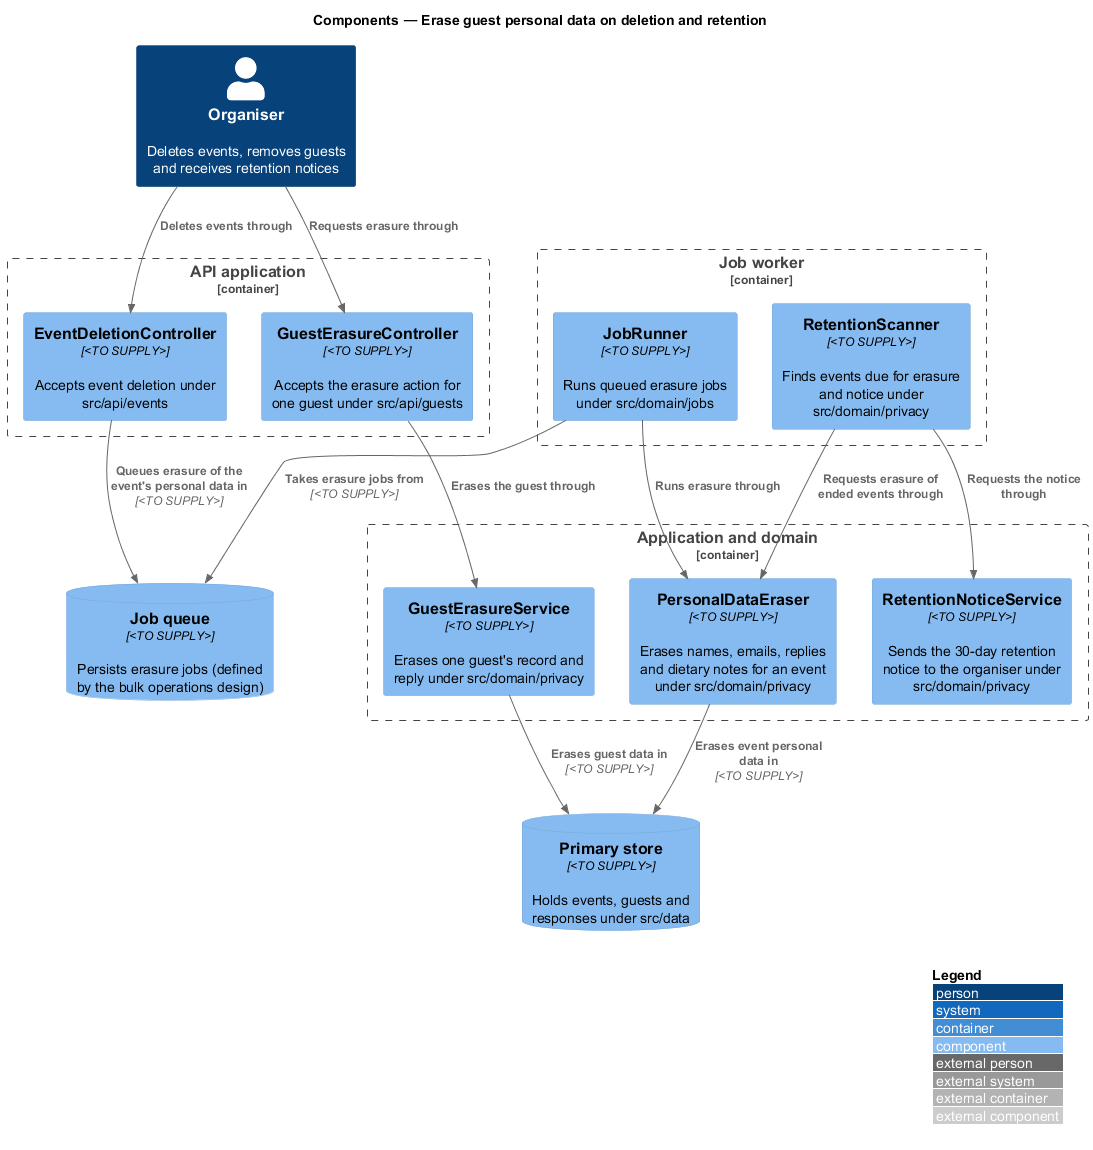

The diagram above was rendered by PlantUML. Its source (embedded in the PNG):
@startuml
!include <C4/C4_Component>
LAYOUT_WITH_LEGEND()
title Components — Erase guest personal data on deletion and retention

Person(organiser, "Organiser", "Deletes events, removes guests and receives retention notices")

Container_Boundary(api, "API application") {
  Component(guestCtrl, "GuestErasureController", "<TO SUPPLY>", "Accepts the erasure action for one guest under src/api/guests")
  Component(eventCtrl, "EventDeletionController", "<TO SUPPLY>", "Accepts event deletion under src/api/events")
}

Container_Boundary(worker, "Job worker") {
  Component(scanner, "RetentionScanner", "<TO SUPPLY>", "Finds events due for erasure and notice under src/domain/privacy")
  Component(runner, "JobRunner", "<TO SUPPLY>", "Runs queued erasure jobs under src/domain/jobs")
}

Container_Boundary(domain, "Application and domain") {
  Component(guestSvc, "GuestErasureService", "<TO SUPPLY>", "Erases one guest's record and reply under src/domain/privacy")
  Component(eraser, "PersonalDataEraser", "<TO SUPPLY>", "Erases names, emails, replies and dietary notes for an event under src/domain/privacy")
  Component(notices, "RetentionNoticeService", "<TO SUPPLY>", "Sends the 30-day retention notice to the organiser under src/domain/privacy")
}

ComponentDb(primary, "Primary store", "<TO SUPPLY>", "Holds events, guests and responses under src/data")
ComponentDb(queue, "Job queue", "<TO SUPPLY>", "Persists erasure jobs (defined by the bulk operations design)")

Rel(organiser, guestCtrl, "Requests erasure through")
Rel(organiser, eventCtrl, "Deletes events through")
Rel(guestCtrl, guestSvc, "Erases the guest through")
Rel(eventCtrl, queue, "Queues erasure of the event's personal data in", "<TO SUPPLY>")
Rel(guestSvc, primary, "Erases guest data in", "<TO SUPPLY>")
Rel(runner, queue, "Takes erasure jobs from", "<TO SUPPLY>")
Rel(runner, eraser, "Runs erasure through")
Rel(eraser, primary, "Erases event personal data in", "<TO SUPPLY>")
Rel(scanner, notices, "Requests the notice through")
Rel(scanner, eraser, "Requests erasure of ended events through")
@enduml